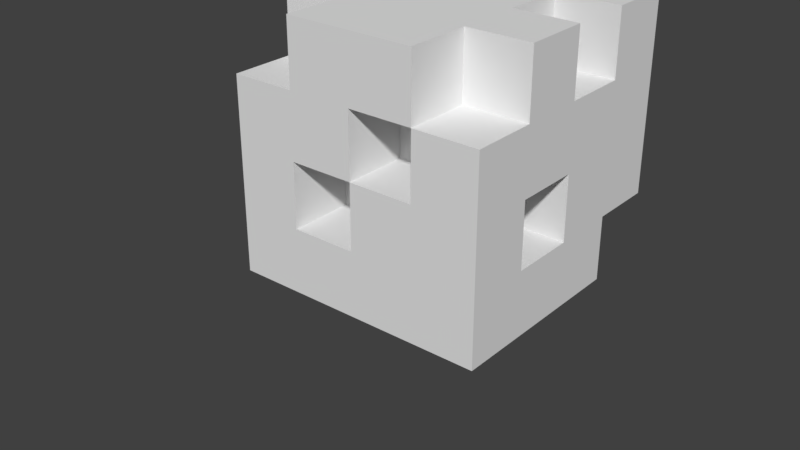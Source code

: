 # Source: Ground2.blend  (saved by Blender 2.78.0; exported with 4.5.12 LTS)
import bpy
from mathutils import Matrix  # noqa: F401  (used for matrix-valued properties, if any)

bpy.ops.wm.read_factory_settings(use_empty=True)
scene = bpy.context.scene
scene.name = 'Scene'

# ---- collections
col_collection_1 = bpy.data.collections.new('Collection 1'); scene.collection.children.link(col_collection_1)
col_collection_1.hide_render = True
col_collection_1.hide_viewport = True
col_collection_2 = bpy.data.collections.new('Collection 2'); scene.collection.children.link(col_collection_2)
col_collection_2.hide_render = True
col_collection_2.hide_viewport = True
col_collection_3 = bpy.data.collections.new('Collection 3'); scene.collection.children.link(col_collection_3)
col_collection_4 = bpy.data.collections.new('Collection 4'); scene.collection.children.link(col_collection_4)
col_collection_4.hide_render = True
col_collection_4.hide_viewport = True

# ---- materials (node trees are filled in below, after node groups)
mat_ground = bpy.data.materials.new('Ground')
mat_ground.alpha_threshold = 0.0
mat_ground.use_transparent_shadow = False
mat_ground.roughness = 0.5
mat_ground.line_color = (0.0, 0.0, 0.0, 1.0)

# ---- material node trees

# ---- world
world_world = bpy.data.worlds.new('World'); scene.world = world_world
world_world.color = (0.05088, 0.05088, 0.05088)
world_world.use_sun_shadow = False
world_world.sun_shadow_jitter_overblur = 0.0
world_world.cycles.sampling_method = 'MANUAL'

# ---- meshes
me_cube = bpy.data.meshes.new('Cube')
me_cube.from_pydata([(25.0, 3.258e-06, 25.0), (25.0, 1.2e-05, -25.0), (-25.0, 1.2e-05, -25.0), (-25.0, 3.258e-06, 25.0), (25.0, -50.0, 25.0), (25.0, -50.0, -25.0), (-25.0, -50.0, -25.0), (-25.0, -50.0, 25.0)], [], [(4, 7, 6, 5), (0, 4, 5, 1), (1, 5, 6, 2), (2, 6, 7, 3), (4, 0, 3, 7), (0, 1, 2, 3)])
me_cube.materials.append(mat_ground)
me_cube.use_remesh_preserve_volume = False
me_cube.use_remesh_preserve_attributes = False
me_cube.use_mirror_vertex_groups = False
me_cube.update()
me_cube_004 = bpy.data.meshes.new('Cube.004')
me_cube_004.from_pydata([(25.0, 3.258e-06, 25.0), (25.0, 1.2e-05, -25.0), (-25.0, 1.2e-05, -25.0), (-25.0, 3.258e-06, 25.0), (25.0, -50.0, 25.0), (25.0, -50.0, -25.0), (-25.0, -50.0, -25.0), (-25.0, -50.0, 25.0)], [], [(4, 7, 6, 5), (0, 4, 5, 1), (1, 5, 6, 2), (2, 6, 7, 3), (4, 0, 3, 7), (0, 1, 2, 3)])
me_cube_004.materials.append(mat_ground)
me_cube_004.use_remesh_preserve_volume = False
me_cube_004.use_remesh_preserve_attributes = False
me_cube_004.use_mirror_vertex_groups = False
me_cube_004.update()
me_cube_003 = bpy.data.meshes.new('Cube.003')
me_cube_003.from_pydata([(1.831e-06, 5.22e-06, 12.5), (25.0, 1.2e-05, -25.0), (-25.0, 3.258e-06, 25.0), (25.0, -50.0, 25.0), (-25.0, -50.0, 25.0), (25.0, 7.629e-06, 0.0), (3.815e-06, 3.258e-06, 25.0), (25.0, -25.0, 25.0), (0.0, 1.2e-05, -25.0), (25.0, -25.0, -25.0), (-25.0, 7.629e-06, 1.907e-06), (-25.0, -25.0, -25.0), (-25.0, -25.0, 25.0), (25.0, -50.0, -5.722e-06), (1.907e-06, -50.0, 25.0), (-5.722e-06, -50.0, -25.0), (-25.0, -50.0, 1.907e-06), (1.907e-06, -25.0, 25.0), (-25.0, -25.0, 3.815e-06), (-3.815e-06, -25.0, -25.0), (25.0, -25.0, -3.815e-06), (-1.907e-06, -50.0, -1.907e-06), (25.0, 9.815e-06, -12.5), (-12.5, 3.258e-06, 25.0), (25.0, -37.5, 25.0), (-12.5, 1.2e-05, -25.0), (25.0, -37.5, -25.0), (-25.0, 5.444e-06, 12.5), (-25.0, -37.5, -25.0), (-25.0, -37.5, 25.0), (25.0, -50.0, -12.5), (-12.5, -50.0, 25.0), (-12.5, -50.0, -25.0), (-25.0, -50.0, 12.5), (12.5, 3.258e-06, 25.0), (25.0, -12.5, 25.0), (12.5, 1.2e-05, -25.0), (25.0, -12.5, -25.0), (-25.0, 9.815e-06, -12.5), (-25.0, -12.5, -25.0), (-25.0, -12.5, 25.0), (25.0, -50.0, 12.5), (12.5, -50.0, 25.0), (12.5, -50.0, -25.0), (-25.0, -50.0, -12.5), (-12.5, -25.0, 25.0), (12.5, -25.0, 25.0), (1.907e-06, -37.5, 25.0), (2.861e-06, -12.5, 25.0), (-25.0, -25.0, 12.5), (-25.0, -25.0, -12.5), (-25.0, -12.5, 2.861e-06), (-25.0, -37.5, 2.861e-06), (-12.5, -25.0, -25.0), (12.5, -25.0, -25.0), (-1.907e-06, -12.5, -25.0), (-4.768e-06, -37.5, -25.0), (25.0, -25.0, -12.5), (25.0, -25.0, 12.5), (25.0, -12.5, -1.907e-06), (25.0, -37.5, -4.768e-06), (-3.815e-06, -50.0, -12.5), (0.0, -50.0, 12.5), (12.5, -50.0, -3.815e-06), (-12.5, -50.0, 0.0), (-12.5, -50.0, 12.5), (12.5, -50.0, 12.5), (12.5, -50.0, -12.5), (25.0, -37.5, 12.5), (25.0, -12.5, 12.5), (25.0, -12.5, -12.5), (12.5, -12.5, -25.0), (-12.5, -12.5, -25.0), (-25.0, -12.5, -12.5), (-25.0, -12.5, 12.5), (12.5, -12.5, 25.0), (12.5, -37.5, 25.0), (-12.5, -37.5, 25.0), (-12.5, -12.5, 25.0), (-25.0, -37.5, 12.5), (-12.5, -37.5, -25.0), (25.0, -37.5, -12.5), (-12.5, -50.0, -12.5), (-12.5, -25.0, -12.5), (-12.5, -25.0, 3.815e-06), (-3.815e-07, -12.5, -12.5), (-12.5, -12.5, -12.5), (12.5, -25.0, -3.052e-06), (12.5, -25.0, -12.5), (12.5, -12.5, -1.144e-06), (12.5, -12.5, -12.5), (-3.052e-06, -25.0, -12.5), (-4.005e-06, -37.5, -12.5), (-12.5, 5.22e-06, 12.5), (8.774e-07, -12.5, 12.5), (-12.5, -12.5, 12.5), (-12.5, -12.5, 1.945e-06), (-12.5, 6.714e-06, 9.918e-07), (12.5, -37.5, -25.0), (12.5, -37.5, -12.5), (12.5, -37.5, -4.768e-06), (1.907e-06, -37.5, 12.5), (12.5, -37.5, 12.5), (-25.0, -37.5, -12.5), (-12.5, -37.5, -12.5), (12.5, 3.805e-06, 12.5), (12.5, -12.5, 12.5), (25.0, 3.805e-06, 12.5), (-12.5, 9.815e-06, -12.5), (7.689e-06, 7.629e-06, 1.907e-06), (5.782e-06, 9.815e-06, -12.5), (12.5, 7.629e-06, 1.907e-06), (12.5, 9.815e-06, -12.5), (-25.0, 1.003e-05, -17.5), (-12.5, 1.003e-05, -17.5), (5.782e-06, 1.003e-05, -17.5), (12.5, 1.003e-05, -17.5), (25.0, 1.003e-05, -17.5), (-25.0, 1.036e-05, -25.0)], [], [(79, 33, 4, 29), (78, 23, 2, 40), (77, 45, 12, 29), (76, 46, 17, 47), (75, 34, 6, 48), (74, 49, 12, 40), (18, 51, 96, 84), (103, 44, 16, 52), (72, 53, 11, 39), (71, 54, 19, 55), (98, 43, 15, 56), (70, 57, 9, 37), (69, 58, 20, 59), (67, 61, 15, 43), (66, 62, 21, 63), (65, 33, 16, 64), (62, 65, 64, 21), (14, 31, 65, 62), (31, 4, 33, 65), (3, 42, 66, 41), (51, 74, 95, 96), (13, 63, 67, 30), (63, 21, 61, 67), (58, 68, 60, 20), (7, 24, 68, 58), (24, 3, 41, 68), (107, 69, 59, 5), (78, 48, 94, 95), (35, 7, 58, 69), (22, 70, 37, 1), (5, 59, 70, 22), (59, 20, 87, 89), (56, 19, 91, 92), (9, 26, 98, 54), (36, 71, 55, 8), (1, 37, 71, 36), (37, 9, 54, 71), (25, 72, 39, 118), (8, 55, 72, 25), (53, 72, 86, 83), (50, 103, 52, 18), (11, 28, 103, 50), (38, 73, 51, 10), (118, 39, 73, 38), (39, 11, 50, 73), (27, 74, 40, 2), (43, 98, 99, 67), (51, 18, 49, 74), (46, 75, 48, 17), (7, 35, 75, 46), (94, 0, 93, 95), (97, 96, 95, 93), (3, 24, 76, 42), (24, 7, 46, 76), (31, 77, 29, 4), (14, 47, 77, 31), (47, 17, 45, 77), (45, 78, 40, 12), (17, 48, 78, 45), (23, 78, 95, 93), (49, 79, 29, 12), (18, 52, 79, 49), (52, 16, 33, 79), (53, 80, 28, 11), (19, 56, 80, 53), (56, 15, 32, 80), (57, 81, 26, 9), (20, 60, 81, 57), (60, 13, 30, 81), (61, 82, 32, 15), (21, 64, 82, 61), (64, 16, 44, 82), (86, 83, 84, 96), (50, 18, 84, 83), (51, 73, 86, 96), (73, 50, 83, 86), (85, 91, 83, 86), (72, 55, 85, 86), (55, 19, 91, 85), (19, 53, 83, 91), (89, 87, 88, 90), (20, 57, 88, 87), (57, 70, 90, 88), (70, 59, 89, 90), (88, 99, 92, 91), (54, 98, 99, 88), (19, 54, 88, 91), (98, 56, 92, 99), (48, 6, 0, 94), (26, 81, 99, 98), (10, 51, 96, 97), (74, 27, 93, 95), (67, 99, 81, 30), (60, 68, 102, 100), (63, 100, 102, 66), (66, 102, 68, 41), (13, 60, 100, 63), (76, 47, 101, 102), (47, 14, 62, 101), (62, 66, 102, 101), (42, 76, 102, 66), (28, 80, 104, 103), (44, 103, 104, 82), (80, 32, 82, 104), (34, 75, 106, 105), (105, 106, 69, 107), (69, 106, 75, 35), (38, 10, 97, 108), (108, 97, 109, 110), (110, 109, 111, 112), (112, 111, 5, 22), (5, 111, 105, 107), (109, 97, 93, 0), (111, 109, 0, 105), (105, 0, 6, 34), (93, 27, 2, 23), (110, 112, 116, 115), (38, 108, 114, 113), (112, 22, 117, 116), (108, 110, 115, 114), (116, 117, 1, 36), (114, 115, 8, 25), (115, 116, 36, 8), (113, 114, 25, 118)])
me_cube_003.materials.append(mat_ground)
me_cube_003.use_remesh_preserve_volume = False
me_cube_003.use_remesh_preserve_attributes = False
me_cube_003.use_mirror_vertex_groups = False
me_cube_003.update()
me_cube_005 = bpy.data.meshes.new('Cube.005')
me_cube_005.from_pydata([(1.831e-06, 5.22e-06, 12.5), (-25.0, 1.2e-05, -25.0), (-25.0, 3.258e-06, 25.0), (-12.5, -37.5, -2.186e-08), (25.0, 7.629e-06, 0.0), (3.815e-06, 3.258e-06, 25.0), (25.0, -25.0, 25.0), (0.0, 1.2e-05, -25.0), (25.0, -25.0, -25.0), (-25.0, 7.629e-06, 1.907e-06), (-25.0, -25.0, -25.0), (-25.0, -25.0, 25.0), (25.0, -50.0, -5.722e-06), (1.907e-06, -50.0, 25.0), (-5.722e-06, -50.0, -25.0), (-25.0, -50.0, 1.907e-06), (1.907e-06, -25.0, 25.0), (-25.0, -25.0, 3.815e-06), (-3.815e-06, -25.0, -25.0), (25.0, -25.0, -3.815e-06), (25.0, 9.815e-06, -12.5), (-12.5, 3.258e-06, 25.0), (-12.5, 1.2e-05, -25.0), (25.0, -37.5, -25.0), (-25.0, 5.444e-06, 12.5), (-25.0, -37.5, -25.0), (-25.0, -37.5, 25.0), (25.0, -50.0, -12.5), (-12.5, -50.0, 25.0), (-12.5, -50.0, -25.0), (-25.0, -50.0, 12.5), (12.5, 3.258e-06, 25.0), (25.0, -12.5, 25.0), (-3.815e-06, 9.815e-06, -12.5), (25.0, -12.5, -25.0), (-25.0, 9.815e-06, -12.5), (-25.0, -12.5, -25.0), (-25.0, -12.5, 25.0), (12.5, -50.0, -25.0), (-25.0, -50.0, -12.5), (-12.5, -25.0, 25.0), (1.907e-06, -37.5, 25.0), (2.861e-06, -12.5, 25.0), (-25.0, -25.0, 12.5), (-25.0, -25.0, -12.5), (-25.0, -12.5, 2.861e-06), (-25.0, -37.5, 2.861e-06), (-12.5, -25.0, -25.0), (12.5, -25.0, -25.0), (-1.907e-06, -12.5, -25.0), (-4.768e-06, -37.5, -25.0), (25.0, -25.0, -12.5), (25.0, -25.0, 12.5), (25.0, -12.5, -1.907e-06), (25.0, -37.5, -4.768e-06), (-3.815e-06, -50.0, -12.5), (0.0, -50.0, 12.5), (12.5, -50.0, -3.815e-06), (-12.5, -50.0, 0.0), (12.5, -50.0, 12.5), (12.5, -50.0, -12.5), (25.0, -37.5, 12.5), (25.0, -12.5, 12.5), (25.0, -12.5, -12.5), (12.5, -12.5, -25.0), (-12.5, -12.5, -25.0), (-25.0, -12.5, -12.5), (-25.0, -12.5, 12.5), (12.5, -12.5, 25.0), (12.5, -37.5, 25.0), (-12.5, -37.5, 25.0), (-12.5, -12.5, 25.0), (-25.0, -37.5, 12.5), (-12.5, -37.5, -25.0), (25.0, -37.5, -12.5), (-12.5, -50.0, -12.5), (-12.5, -25.0, -12.5), (-12.5, -12.5, -12.5), (12.5, -25.0, -12.5), (12.5, -12.5, -12.5), (-3.052e-06, -25.0, -12.5), (-12.5, 5.22e-06, 12.5), (8.774e-07, -12.5, 12.5), (-12.5, -12.5, 12.5), (-12.5, -12.5, 1.945e-06), (-12.5, 6.714e-06, 9.918e-07), (12.5, -37.5, -25.0), (12.5, -37.5, -12.5), (12.5, -37.5, -4.768e-06), (12.5, -37.5, 12.5), (-25.0, -37.5, -12.5), (-12.5, -37.5, -12.5), (12.5, 3.805e-06, 12.5), (12.5, -12.5, 12.5), (25.0, 3.805e-06, 12.5), (-1.907e-06, -37.5, -1.929e-06), (-3.815e-06, -37.5, -12.5), (-12.5, -50.0, 12.5), (-1.907e-06, -50.0, -1.907e-06), (-12.5, -25.0, 3.815e-06), (12.5, -25.0, -5.722e-06), (-2.274e-13, -25.0, -3.815e-06), (9.537e-07, -12.5, -3.815e-06), (12.5, -12.5, -3.815e-06), (9.918e-07, -25.0, 12.5), (-12.5, -25.0, 12.5), (9.918e-07, -37.5, 12.5), (-12.5, -37.5, 12.5), (12.5, -25.0, 12.5), (12.5, -25.0, 25.0), (-3.815e-06, -12.5, -12.5), (-12.5, 1.145e-05, -12.5), (0.0, 1.091e-05, 3.874e-06), (12.5, 1.145e-05, -12.5), (12.5, 1.091e-05, 3.874e-06)], [], [(75, 55, 96, 91), (71, 21, 2, 37), (70, 40, 11, 26), (69, 109, 16, 41), (68, 31, 5, 42), (17, 45, 84, 99), (90, 39, 15, 46), (64, 48, 18, 49), (86, 38, 14, 50), (63, 51, 8, 34), (62, 52, 19, 53), (60, 55, 14, 38), (59, 56, 98, 57), (97, 30, 15, 58), (13, 28, 97, 56), (45, 67, 83, 84), (12, 57, 60, 27), (55, 60, 87, 96), (52, 61, 54, 19), (94, 62, 53, 4), (71, 42, 82, 83), (32, 6, 52, 62), (4, 53, 63, 20), (53, 19, 100, 103), (50, 18, 80, 96), (8, 23, 86, 48), (20, 63, 110, 33), (34, 8, 48, 64), (22, 65, 36, 1), (7, 49, 65, 22), (65, 77, 66, 36), (44, 90, 46, 17), (10, 25, 90, 44), (35, 66, 45, 9), (1, 36, 66, 35), (24, 67, 37, 2), (38, 86, 87, 60), (45, 17, 43, 67), (109, 68, 103, 100), (6, 32, 68, 109), (82, 0, 81, 83), (85, 84, 83, 81), (95, 3, 91, 96), (13, 41, 70, 28), (41, 16, 104, 106), (16, 42, 71, 40), (21, 71, 83, 81), (43, 72, 26, 11), (72, 43, 105, 107), (46, 15, 30, 72), (47, 73, 25, 10), (18, 50, 73, 47), (50, 14, 29, 73), (51, 74, 23, 8), (19, 54, 74, 51), (54, 12, 27, 74), (55, 75, 29, 14), (58, 75, 91, 3), (58, 15, 39, 75), (77, 76, 99, 84), (44, 17, 99, 76), (45, 66, 77, 84), (10, 44, 76, 47), (110, 80, 76, 77), (65, 49, 110, 77), (49, 18, 80, 110), (18, 47, 76, 80), (103, 100, 78, 79), (19, 51, 78, 100), (51, 63, 79, 78), (63, 53, 103, 79), (78, 87, 96, 80), (48, 86, 87, 78), (18, 48, 78, 80), (86, 50, 96, 87), (42, 5, 0, 82), (23, 74, 87, 86), (9, 45, 84, 85), (67, 24, 81, 83), (60, 87, 74, 27), (54, 61, 89, 88), (57, 88, 89, 59), (12, 54, 88, 57), (69, 41, 106, 89), (41, 13, 56, 106), (56, 59, 89, 106), (25, 73, 91, 90), (39, 90, 91, 75), (73, 29, 75, 91), (31, 68, 93, 92), (92, 93, 62, 94), (62, 93, 68, 32), (88, 95, 96, 87), (57, 98, 95, 88), (60, 57, 88, 87), (99, 3, 107, 105), (56, 97, 107, 106), (17, 46, 3, 99), (106, 107, 3, 95), (97, 58, 3, 107), (98, 56, 106, 95), (46, 72, 107, 3), (43, 17, 99, 105), (100, 103, 102, 101), (68, 42, 102, 103), (42, 16, 101, 102), (16, 109, 100, 101), (106, 104, 105, 107), (40, 70, 107, 105), (16, 40, 105, 104), (70, 41, 106, 107), (107, 70, 26, 72), (28, 70, 107, 97), (107, 72, 30, 97), (83, 105, 40, 71), (105, 83, 67, 43), (105, 43, 11, 40), (71, 37, 67, 83), (61, 52, 108, 89), (89, 108, 109, 69), (109, 108, 52, 6), (7, 33, 110, 49), (63, 34, 49, 110), (7, 22, 111, 33), (22, 1, 35, 111), (33, 111, 85, 112), (111, 35, 9, 85), (33, 112, 114, 113), (113, 114, 4, 20), (112, 85, 81, 0), (4, 114, 92, 94), (114, 112, 0, 92), (92, 0, 5, 31), (81, 24, 2, 21)])
me_cube_005.materials.append(mat_ground)
me_cube_005.use_remesh_preserve_volume = False
me_cube_005.use_remesh_preserve_attributes = False
me_cube_005.use_mirror_vertex_groups = False
me_cube_005.update()

# ---- objects
ob_positiveheight = bpy.data.objects.new('PositiveHeight', me_cube)
ob_wall3 = bpy.data.objects.new('Wall3', me_cube_004)
ob_wall2 = bpy.data.objects.new('Wall2', me_cube_003)
ob_wall1 = bpy.data.objects.new('Wall1', me_cube_005)

# ---- transforms, parenting, visibility, modifiers, constraints
ob_positiveheight.location = (0.0, 0.0, 0.0)
ob_positiveheight.rotation_euler = (-1.571, -0.0, 0.0)
ob_positiveheight.lock_rotations_4d = False
ob_positiveheight.empty_display_type = 'ARROWS'
ob_positiveheight.lineart.crease_threshold = 0.0
ob_wall3.location = (0.0, 0.0, 0.0)
ob_wall3.rotation_euler = (-1.571, -0.0, 0.0)
ob_wall3.lock_rotations_4d = False
ob_wall3.empty_display_type = 'ARROWS'
ob_wall3.lineart.crease_threshold = 0.0
ob_wall2.location = (0.0, 0.0, 0.0)
ob_wall2.rotation_euler = (-1.571, -0.0, 0.0)
ob_wall2.lock_rotations_4d = False
ob_wall2.empty_display_type = 'ARROWS'
ob_wall2.lineart.crease_threshold = 0.0
ob_wall1.location = (0.0, 0.0, 0.0)
ob_wall1.rotation_euler = (-1.571, -0.0, 0.0)
ob_wall1.lock_rotations_4d = False
ob_wall1.empty_display_type = 'ARROWS'
ob_wall1.lineart.crease_threshold = 0.0

# ---- collection membership
col_collection_1.objects.link(ob_positiveheight)
col_collection_2.objects.link(ob_wall3)
col_collection_3.objects.link(ob_wall2)
col_collection_4.objects.link(ob_wall1)

# ---- scene / render settings (as saved in the file)
scene.frame_start = 1; scene.frame_end = 250; scene.frame_set(1)
scene.render.engine = 'BLENDER_EEVEE_NEXT'
scene.render.resolution_percentage = 50
scene.render.dither_intensity = 0.0
scene.cycles.use_denoising = False
scene.cycles.samples = 128
scene.cycles.sampling_pattern = 'TABULATED_SOBOL'
scene.cycles.light_sampling_threshold = 0.0
scene.cycles.use_adaptive_sampling = False
scene.cycles.use_light_tree = False
scene.cycles.blur_glossy = 0.0
scene.cycles.sample_clamp_indirect = 0.0
scene.view_settings.view_transform = 'Standard'
scene.unit_settings.scale_length = 0.01
bpy.context.view_layer.update()

# ---- added for rendering (the .blend has no active camera and no usable light): camera, sun
cam_auto = bpy.data.cameras.new('AutoCamera')
cam_auto.lens = 50.0
cam_auto.sensor_width = 36.0
cam_auto.clip_end = 1904.03
ob_auto_camera = bpy.data.objects.new('AutoCamera', cam_auto)
scene.collection.objects.link(ob_auto_camera)
ob_auto_camera.location = (108.492, -142.691, 99.2937)
ob_auto_camera.rotation_euler = (1.09748, -7.21219e-08, 0.694738)
scene.camera = ob_auto_camera
light_auto_sun = bpy.data.lights.new('AutoSun', 'SUN')
light_auto_sun.energy = 3.0
light_auto_sun.angle = 0.0523599
ob_auto_sun = bpy.data.objects.new('AutoSun', light_auto_sun)
scene.collection.objects.link(ob_auto_sun)
ob_auto_sun.rotation_euler = (0.872665, 0.174533, 0.523599)
bpy.context.view_layer.update()
